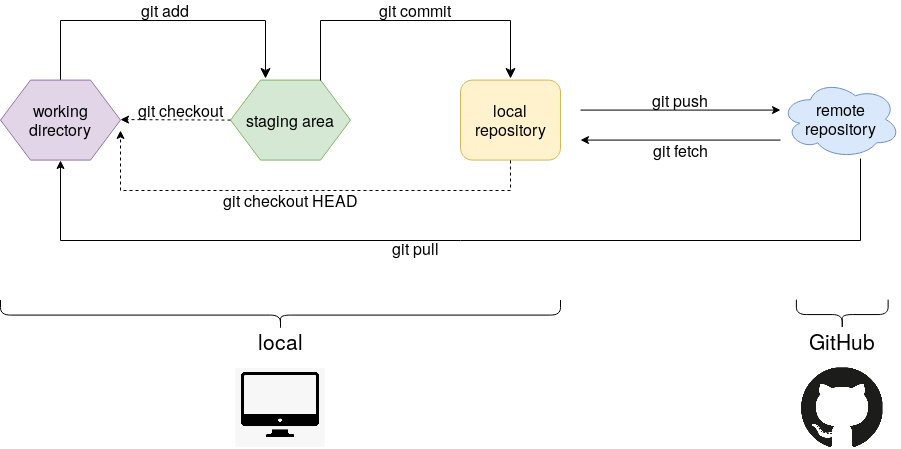

The diagram above was exported from draw.io. Its source (the exported page's mxGraphModel, read from the mxfile embedded in the PNG):
<mxGraphModel dx="1359" dy="747" grid="1" gridSize="10" guides="1" tooltips="1" connect="1" arrows="1" fold="1" page="1" pageScale="1" pageWidth="1169" pageHeight="827" math="0" shadow="0">
  <root>
    <mxCell id="WIyWlLk6GJQsqaUBKTNV-0" />
    <mxCell id="WIyWlLk6GJQsqaUBKTNV-1" parent="WIyWlLk6GJQsqaUBKTNV-0" />
    <mxCell id="WIyWlLk6GJQsqaUBKTNV-2" value="" style="rounded=0;html=1;jettySize=auto;orthogonalLoop=1;fontSize=16;endArrow=classic;endFill=1;endSize=8;strokeWidth=1;shadow=0;labelBackgroundColor=none;edgeStyle=orthogonalEdgeStyle;exitX=0.5;exitY=0;exitDx=0;exitDy=0;entryX=0.292;entryY=-0.025;entryDx=0;entryDy=0;entryPerimeter=0;" parent="WIyWlLk6GJQsqaUBKTNV-1" source="zoMQ2N4N60W69W0nkYBu-8" target="zoMQ2N4N60W69W0nkYBu-9" edge="1">
      <mxGeometry relative="1" as="geometry">
        <mxPoint x="190" y="311.59000000000003" as="sourcePoint" />
        <mxPoint x="370" y="281.59000000000003" as="targetPoint" />
        <Array as="points">
          <mxPoint x="160" y="251.59" />
          <mxPoint x="365" y="251.59" />
        </Array>
      </mxGeometry>
    </mxCell>
    <mxCell id="zoMQ2N4N60W69W0nkYBu-1" value="git add" style="text;html=1;strokeColor=none;fillColor=none;align=center;verticalAlign=middle;whiteSpace=wrap;rounded=0;labelBackgroundColor=none;fontSize=16;" vertex="1" parent="WIyWlLk6GJQsqaUBKTNV-1">
      <mxGeometry x="230" y="231.59" width="70" height="20" as="geometry" />
    </mxCell>
    <mxCell id="zoMQ2N4N60W69W0nkYBu-5" value="local repository" style="rounded=1;whiteSpace=wrap;html=1;labelBackgroundColor=none;fontSize=16;fillColor=#fff2cc;strokeColor=#d6b656;" vertex="1" parent="WIyWlLk6GJQsqaUBKTNV-1">
      <mxGeometry x="560" y="311.59000000000003" width="100" height="80" as="geometry" />
    </mxCell>
    <mxCell id="zoMQ2N4N60W69W0nkYBu-8" value="working directory" style="shape=hexagon;perimeter=hexagonPerimeter2;whiteSpace=wrap;html=1;labelBackgroundColor=none;fontSize=16;fillColor=#e1d5e7;strokeColor=#9673a6;" vertex="1" parent="WIyWlLk6GJQsqaUBKTNV-1">
      <mxGeometry x="100" y="311.59000000000003" width="120" height="80" as="geometry" />
    </mxCell>
    <mxCell id="zoMQ2N4N60W69W0nkYBu-9" value="staging area" style="shape=hexagon;perimeter=hexagonPerimeter2;whiteSpace=wrap;html=1;labelBackgroundColor=none;fontSize=16;fillColor=#d5e8d4;strokeColor=#82b366;" vertex="1" parent="WIyWlLk6GJQsqaUBKTNV-1">
      <mxGeometry x="330" y="311.59000000000003" width="120" height="80" as="geometry" />
    </mxCell>
    <mxCell id="zoMQ2N4N60W69W0nkYBu-11" value="" style="rounded=0;html=1;jettySize=auto;orthogonalLoop=1;fontSize=16;endArrow=classic;endFill=1;endSize=8;strokeWidth=1;shadow=0;labelBackgroundColor=none;edgeStyle=orthogonalEdgeStyle;exitX=0.5;exitY=0;exitDx=0;exitDy=0;" edge="1" parent="WIyWlLk6GJQsqaUBKTNV-1">
      <mxGeometry relative="1" as="geometry">
        <mxPoint x="420" y="311.59000000000003" as="sourcePoint" />
        <mxPoint x="610" y="309.59000000000003" as="targetPoint" />
        <Array as="points">
          <mxPoint x="420" y="251.59" />
          <mxPoint x="610" y="251.59" />
        </Array>
      </mxGeometry>
    </mxCell>
    <mxCell id="zoMQ2N4N60W69W0nkYBu-12" value="git commit" style="text;html=1;strokeColor=none;fillColor=none;align=center;verticalAlign=middle;whiteSpace=wrap;rounded=0;labelBackgroundColor=none;fontSize=16;" vertex="1" parent="WIyWlLk6GJQsqaUBKTNV-1">
      <mxGeometry x="470" y="231.59" width="90" height="20" as="geometry" />
    </mxCell>
    <mxCell id="zoMQ2N4N60W69W0nkYBu-14" value="remote repository" style="ellipse;shape=cloud;whiteSpace=wrap;html=1;labelBackgroundColor=none;fontSize=16;fillColor=#dae8fc;strokeColor=#6c8ebf;" vertex="1" parent="WIyWlLk6GJQsqaUBKTNV-1">
      <mxGeometry x="880" y="311.59" width="120" height="78.41" as="geometry" />
    </mxCell>
    <mxCell id="zoMQ2N4N60W69W0nkYBu-19" value="" style="endArrow=classic;html=1;labelBackgroundColor=none;fontSize=16;" edge="1" parent="WIyWlLk6GJQsqaUBKTNV-1">
      <mxGeometry width="50" height="50" relative="1" as="geometry">
        <mxPoint x="680" y="341.59000000000003" as="sourcePoint" />
        <mxPoint x="880" y="341.59000000000003" as="targetPoint" />
      </mxGeometry>
    </mxCell>
    <mxCell id="zoMQ2N4N60W69W0nkYBu-20" value="" style="endArrow=none;html=1;endFill=0;startArrow=classic;startFill=1;labelBackgroundColor=none;fontSize=16;" edge="1" parent="WIyWlLk6GJQsqaUBKTNV-1">
      <mxGeometry width="50" height="50" relative="1" as="geometry">
        <mxPoint x="680" y="371.59000000000003" as="sourcePoint" />
        <mxPoint x="880" y="371.59000000000003" as="targetPoint" />
      </mxGeometry>
    </mxCell>
    <mxCell id="zoMQ2N4N60W69W0nkYBu-21" value="" style="endArrow=classic;html=1;exitX=0;exitY=0.5;exitDx=0;exitDy=0;dashed=1;labelBackgroundColor=none;fontSize=16;" edge="1" parent="WIyWlLk6GJQsqaUBKTNV-1" source="zoMQ2N4N60W69W0nkYBu-9">
      <mxGeometry width="50" height="50" relative="1" as="geometry">
        <mxPoint x="300" y="351.09000000000003" as="sourcePoint" />
        <mxPoint x="220" y="351.09000000000003" as="targetPoint" />
      </mxGeometry>
    </mxCell>
    <mxCell id="zoMQ2N4N60W69W0nkYBu-23" value="" style="endArrow=classic;html=1;dashed=1;edgeStyle=orthogonalEdgeStyle;rounded=0;exitX=0.5;exitY=1;exitDx=0;exitDy=0;labelBackgroundColor=none;fontSize=16;" edge="1" parent="WIyWlLk6GJQsqaUBKTNV-1" source="zoMQ2N4N60W69W0nkYBu-5">
      <mxGeometry width="50" height="50" relative="1" as="geometry">
        <mxPoint x="620" y="411.59000000000003" as="sourcePoint" />
        <mxPoint x="220" y="361.59000000000003" as="targetPoint" />
        <Array as="points">
          <mxPoint x="610" y="421.59000000000003" />
          <mxPoint x="220" y="421.59000000000003" />
          <mxPoint x="220" y="361.59000000000003" />
        </Array>
      </mxGeometry>
    </mxCell>
    <mxCell id="zoMQ2N4N60W69W0nkYBu-24" value="" style="endArrow=none;html=1;endFill=0;startArrow=classic;startFill=1;edgeStyle=orthogonalEdgeStyle;rounded=0;exitX=0.5;exitY=1;exitDx=0;exitDy=0;labelBackgroundColor=none;fontSize=16;entryX=0.667;entryY=1;entryDx=0;entryDy=0;entryPerimeter=0;" edge="1" parent="WIyWlLk6GJQsqaUBKTNV-1" source="zoMQ2N4N60W69W0nkYBu-8" target="zoMQ2N4N60W69W0nkYBu-14">
      <mxGeometry width="50" height="50" relative="1" as="geometry">
        <mxPoint x="160" y="451.59000000000003" as="sourcePoint" />
        <mxPoint x="960" y="402" as="targetPoint" />
        <Array as="points">
          <mxPoint x="160" y="472" />
          <mxPoint x="960" y="472" />
        </Array>
      </mxGeometry>
    </mxCell>
    <mxCell id="zoMQ2N4N60W69W0nkYBu-25" value="git checkout" style="text;html=1;strokeColor=none;fillColor=none;align=center;verticalAlign=middle;whiteSpace=wrap;rounded=0;labelBackgroundColor=none;fontSize=16;" vertex="1" parent="WIyWlLk6GJQsqaUBKTNV-1">
      <mxGeometry x="230" y="331.59" width="100" height="20" as="geometry" />
    </mxCell>
    <mxCell id="zoMQ2N4N60W69W0nkYBu-26" value="git push" style="text;html=1;strokeColor=none;fillColor=none;align=center;verticalAlign=middle;whiteSpace=wrap;rounded=0;labelBackgroundColor=none;fontSize=16;" vertex="1" parent="WIyWlLk6GJQsqaUBKTNV-1">
      <mxGeometry x="750" y="321.59000000000003" width="60" height="20" as="geometry" />
    </mxCell>
    <mxCell id="zoMQ2N4N60W69W0nkYBu-27" value="git fetch" style="text;html=1;strokeColor=none;fillColor=none;align=center;verticalAlign=middle;whiteSpace=wrap;rounded=0;labelBackgroundColor=none;fontSize=16;" vertex="1" parent="WIyWlLk6GJQsqaUBKTNV-1">
      <mxGeometry x="745" y="371.59000000000003" width="70" height="20" as="geometry" />
    </mxCell>
    <mxCell id="zoMQ2N4N60W69W0nkYBu-30" value="git checkout HEAD" style="text;html=1;strokeColor=none;fillColor=none;align=center;verticalAlign=middle;whiteSpace=wrap;rounded=0;labelBackgroundColor=none;fontSize=16;" vertex="1" parent="WIyWlLk6GJQsqaUBKTNV-1">
      <mxGeometry x="320" y="421.59000000000003" width="140" height="20" as="geometry" />
    </mxCell>
    <mxCell id="zoMQ2N4N60W69W0nkYBu-31" value="" style="shape=curlyBracket;whiteSpace=wrap;html=1;rounded=1;rotation=-90;labelBackgroundColor=none;fontSize=16;" vertex="1" parent="WIyWlLk6GJQsqaUBKTNV-1">
      <mxGeometry x="365" y="266.59000000000003" width="30" height="560" as="geometry" />
    </mxCell>
    <mxCell id="zoMQ2N4N60W69W0nkYBu-33" value="&lt;font style=&quot;font-size: 21px&quot;&gt;local&lt;/font&gt;" style="text;html=1;strokeColor=none;fillColor=none;align=center;verticalAlign=middle;whiteSpace=wrap;rounded=0;labelBackgroundColor=none;fontSize=16;" vertex="1" parent="WIyWlLk6GJQsqaUBKTNV-1">
      <mxGeometry x="360" y="563.1800000000001" width="40" height="18.41" as="geometry" />
    </mxCell>
    <mxCell id="zoMQ2N4N60W69W0nkYBu-34" value="" style="shape=curlyBracket;whiteSpace=wrap;html=1;rounded=1;rotation=-90;labelBackgroundColor=none;fontSize=16;" vertex="1" parent="WIyWlLk6GJQsqaUBKTNV-1">
      <mxGeometry x="926.81" y="500.18" width="29.89" height="91.76" as="geometry" />
    </mxCell>
    <mxCell id="zoMQ2N4N60W69W0nkYBu-35" value="&lt;font style=&quot;font-size: 21px&quot;&gt;GitHub&lt;/font&gt;" style="text;html=1;strokeColor=none;fillColor=none;align=center;verticalAlign=middle;whiteSpace=wrap;rounded=0;labelBackgroundColor=none;fontSize=16;" vertex="1" parent="WIyWlLk6GJQsqaUBKTNV-1">
      <mxGeometry x="921.76" y="561.59" width="40" height="20" as="geometry" />
    </mxCell>
    <mxCell id="zoMQ2N4N60W69W0nkYBu-43" value="" style="shape=image;imageAspect=0;aspect=fixed;verticalLabelPosition=bottom;verticalAlign=top;labelBackgroundColor=none;fontSize=16;image=data:image/png,(base64 omitted: 14336 chars);" vertex="1" parent="WIyWlLk6GJQsqaUBKTNV-1">
      <mxGeometry x="335.25" y="600" width="89.5" height="79" as="geometry" />
    </mxCell>
    <mxCell id="zoMQ2N4N60W69W0nkYBu-44" value="" style="shape=image;imageAspect=0;aspect=fixed;verticalLabelPosition=bottom;verticalAlign=top;labelBackgroundColor=none;fontSize=16;image=data:image/png,(base64 omitted: 13872 chars);" vertex="1" parent="WIyWlLk6GJQsqaUBKTNV-1">
      <mxGeometry x="900.92" y="599.2" width="81.68" height="79.8" as="geometry" />
    </mxCell>
    <mxCell id="zoMQ2N4N60W69W0nkYBu-46" value="git pull" style="text;html=1;strokeColor=none;fillColor=none;align=center;verticalAlign=middle;whiteSpace=wrap;rounded=0;labelBackgroundColor=none;fontSize=16;" vertex="1" parent="WIyWlLk6GJQsqaUBKTNV-1">
      <mxGeometry x="475" y="470" width="80" height="20" as="geometry" />
    </mxCell>
  </root>
</mxGraphModel>